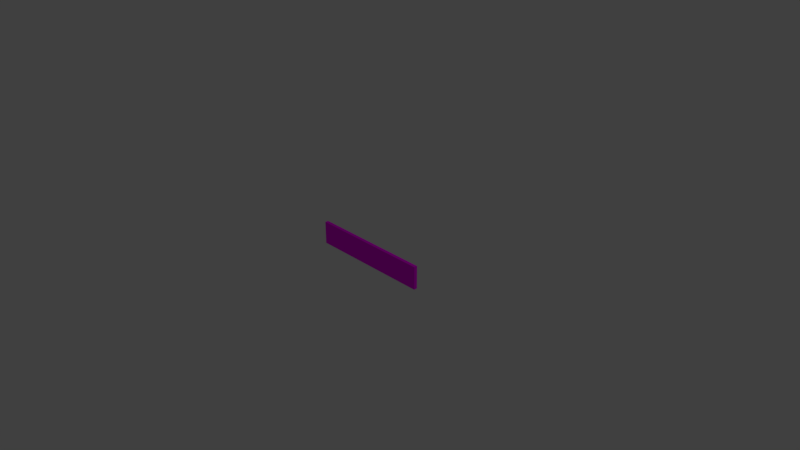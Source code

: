 # Source: plank.blend  (saved by Blender 2.79.0; exported with 4.5.12 LTS)
import bpy
from mathutils import Matrix  # noqa: F401  (used for matrix-valued properties, if any)

bpy.ops.wm.read_factory_settings(use_empty=True)
scene = bpy.context.scene
scene.name = 'Scene'

# ---- collections
col_collection_1 = bpy.data.collections.new('Collection 1'); scene.collection.children.link(col_collection_1)

# ---- images (referenced by path relative to the original .blend; pixels are not part of the script)
import os
ASSET_DIR = os.environ.get("B2B_ASSET_DIR", "")  # directory of the original .blend (textures are referenced by path, not embedded)
HERE = os.path.dirname(os.path.abspath(__file__))  # packed textures are extracted next to this script under _unpacked/

def load_image(name, relpath, width, height, colorspace="sRGB"):
    """Load a texture the original file referenced (path relative to the .blend, or extracted next to this script)."""
    p = next((c for c in (os.path.join(HERE, relpath), os.path.join(ASSET_DIR, relpath)) if relpath and os.path.exists(c)), "")
    if p:
        img = bpy.data.images.load(p, check_existing=True)
        img.name = name
    else:  # same state as the original file: an image datablock whose file is absent (Cycles renders it pink)
        img = bpy.data.images.new(name, width, height)
        img.source = "FILE"
        img.filepath = "//" + (relpath or name)
    img.colorspace_settings.name = colorspace
    return img
img_seamless_wood_texture_free_35_jpg = load_image('seamless-wood-texture-free-35.jpg', 'seamless-wood-texture-free-35.jpg', 1024, 1024, 'sRGB')

# ---- materials (node trees are filled in below, after node groups)
mat_material = bpy.data.materials.new('Material')
mat_material.alpha_threshold = 0.0
mat_material.roughness = 0.5
mat_material.line_color = (0.0, 0.0, 0.0, 1.0)

# ---- material node trees
mat_material.use_nodes = True; mat_material.node_tree.nodes.clear()
_N = mat_material.node_tree.nodes; _L = mat_material.node_tree.links
n0 = _N.new('ShaderNodeOutputMaterial'); n0.name = 'Material Output'; n0.location = (300, 300)
n1 = _N.new('ShaderNodeBsdfDiffuse'); n1.name = 'Diffuse BSDF'; n1.location = (10, 300)
n2 = _N.new('ShaderNodeTexImage'); n2.name = 'Image Texture'; n2.location = (-180, 300)
n2.width = 140
n2.image = img_seamless_wood_texture_free_35_jpg
_L.new(n1.outputs[0], n0.inputs[0])
_L.new(n2.outputs[0], n1.inputs[0])
n0.is_active_output = True

# ---- world
world_world = bpy.data.worlds.new('World'); scene.world = world_world
world_world.color = (0.05088, 0.05088, 0.05088)
world_world.use_sun_shadow = False
world_world.sun_shadow_jitter_overblur = 0.0
world_world.cycles.sampling_method = 'MANUAL'

# ---- cameras
cam_camera = bpy.data.cameras.new('Camera')
cam_camera.clip_end = 100.0
cam_camera.lens = 35.0
cam_camera.sensor_width = 32.0
cam_camera.sensor_height = 18.0
cam_camera.ortho_scale = 7.314
cam_camera.dof.focus_distance = 0.0

# ---- lights
light_lamp = bpy.data.lights.new('Lamp', 'POINT')
light_lamp.transmission_factor = 0.0
light_lamp.cutoff_distance = 30.0
light_lamp.energy = 100.0
light_lamp.shadow_buffer_clip_start = 1.001
light_lamp.shadow_soft_size = 0.1
light_lamp.shadow_maximum_resolution = 0.006
light_lamp.use_absolute_resolution = True

# ---- meshes
me_cube = bpy.data.meshes.new('Cube')
me_cube.from_pydata([(1.0, 1.0, -1.0), (1.0, -1.0, -1.0), (-1.0, -1.0, -1.0), (-1.0, 1.0, -1.0), (1.0, 1.0, 1.0), (1.0, -1.0, 1.0), (-1.0, -1.0, 1.0), (-1.0, 1.0, 1.0)], [], [(0, 1, 2, 3), (4, 7, 6, 5), (0, 4, 5, 1), (1, 5, 6, 2), (2, 6, 7, 3), (4, 0, 3, 7)])
_uv = me_cube.uv_layers.new(name='UVMap')
_uv.uv.foreach_set('vector', [0.02893, 0.6956, 0.3044, 0.6956, 0.3044, 0.9711, 0.02893, 0.9711, 0.6377, 0.02893, 0.6377, 0.3044, 0.3623, 0.3044, 0.3623, 0.02893, 0.3044, 0.6377, 0.02893, 0.6377, 0.02893, 0.3623, 0.3044, 0.3623, 0.3043, 0.9816, 0.02882, 0.9809, 0.02904, 0.06883, 0.3045, 0.06955, 0.9711, 0.6377, 0.6956, 0.6377, 0.6956, 0.3623, 0.9711, 0.3623, 0.6508, 0.02354, 0.9263, 0.02354, 0.9263, 0.9821, 0.6508, 0.9821])
me_cube.materials.append(mat_material)
me_cube.use_remesh_preserve_volume = False
me_cube.use_remesh_preserve_attributes = False
me_cube.use_mirror_vertex_groups = False
me_cube.update()

# ---- objects
ob_cube = bpy.data.objects.new('Cube', me_cube)
ob_lamp = bpy.data.objects.new('Lamp', light_lamp)
ob_camera = bpy.data.objects.new('Camera', cam_camera)

# ---- transforms, parenting, visibility, modifiers, constraints
ob_cube.location = (0.0, 0.0, 0.0)
ob_cube.scale = (0.856, 0.02386, 0.1583)
ob_cube.lock_rotations_4d = False
ob_cube.empty_display_type = 'ARROWS'
ob_cube.lineart.crease_threshold = 0.0
ob_lamp.location = (4.076, 1.005, 5.904)
ob_lamp.rotation_euler = (0.6503, 0.05522, 1.866)
ob_lamp.lock_rotations_4d = False
ob_lamp.empty_display_type = 'ARROWS'
ob_lamp.color = (0.0, 0.0, 0.0, 0.0)
ob_lamp.lineart.crease_threshold = 0.0
ob_camera.location = (7.481, -6.508, 5.344)
ob_camera.rotation_euler = (1.109, 0.0, 0.8149)
ob_camera.lock_rotations_4d = False
ob_camera.empty_display_type = 'ARROWS'
ob_camera.color = (0.0, 0.0, 0.0, 0.0)
ob_camera.display_type = 'WIRE'
ob_camera.lineart.crease_threshold = 0.0

# ---- collection membership
col_collection_1.objects.link(ob_cube)
col_collection_1.objects.link(ob_lamp)
col_collection_1.objects.link(ob_camera)

# ---- scene / render settings (as saved in the file)
scene.camera = ob_camera
scene.frame_start = 1; scene.frame_end = 250; scene.frame_set(1)
scene.render.engine = 'CYCLES'
scene.render.resolution_percentage = 50
scene.render.dither_intensity = 0.0
scene.cycles.use_denoising = False
scene.cycles.samples = 128
scene.cycles.sampling_pattern = 'TABULATED_SOBOL'
scene.cycles.use_adaptive_sampling = False
scene.cycles.use_light_tree = False
scene.cycles.blur_glossy = 0.0
scene.cycles.sample_clamp_indirect = 0.0
scene.view_settings.view_transform = 'Standard'
bpy.context.view_layer.update()
